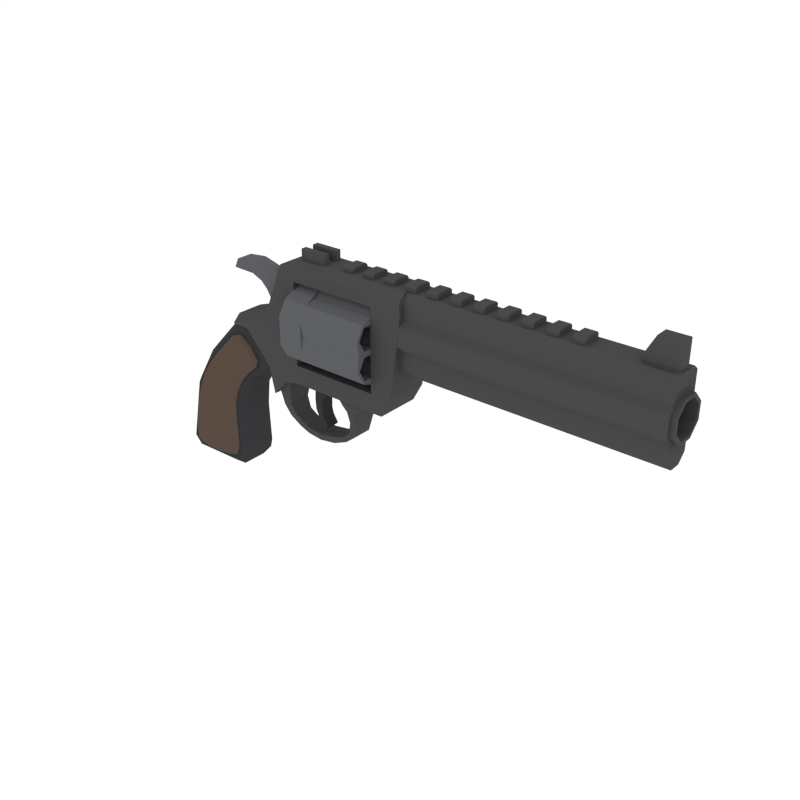 # Source: Revolver_3.blend  (saved by Blender 2.79.0; exported with 4.5.12 LTS)
import bpy
from mathutils import Matrix  # noqa: F401  (used for matrix-valued properties, if any)

bpy.ops.wm.read_factory_settings(use_empty=True)
scene = bpy.context.scene
scene.name = 'Scene'

# ---- collections
col_collection_1 = bpy.data.collections.new('Collection 1'); scene.collection.children.link(col_collection_1)

# ---- materials (node trees are filled in below, after node groups)
mat_darkwood = bpy.data.materials.new('DarkWood')
mat_darkwood.alpha_threshold = 0.0
mat_darkwood.diffuse_color = (0.1025, 0.07205, 0.05519, 1.0)
mat_darkwood.roughness = 0.5
mat_lightmetal = bpy.data.materials.new('LightMetal')
mat_lightmetal.alpha_threshold = 0.0
mat_lightmetal.diffuse_color = (0.1144, 0.117, 0.1248, 1.0)
mat_lightmetal.roughness = 0.5
mat_metal = bpy.data.materials.new('Metal')
mat_metal.alpha_threshold = 0.0
mat_metal.diffuse_color = (0.06663, 0.06848, 0.067, 1.0)
mat_metal.roughness = 0.5
mat_grey = bpy.data.materials.new('Grey')
mat_grey.alpha_threshold = 0.0
mat_grey.diffuse_color = (0.04112, 0.04221, 0.04445, 1.0)
mat_grey.roughness = 0.5

# ---- material node trees

# ---- world
world_world = bpy.data.worlds.new('World'); scene.world = world_world
world_world.color = (1.0, 1.0, 1.0)
world_world.use_sun_shadow = False
world_world.sun_shadow_jitter_overblur = 0.0
world_world.cycles.sampling_method = 'NONE'
world_world.cycles.sample_map_resolution = 256

# ---- meshes
me_cube_057 = bpy.data.meshes.new('Cube.057')
me_cube_057.from_pydata([(-0.07345, -0.5608, -0.1214), (0.7046, -0.5312, 0.93), (-0.2992, -0.5608, -1.563), (0.2739, -0.5497, 0.4854), (-0.9029, -0.4785, -1.573), (0.9005, -0.4414, 1.087), (-0.5141, -0.4785, 0.1108), (0.3643, -0.4785, -1.062), (0.3045, -0.4785, -1.554), (-0.04728, -0.4629, 0.727), (0.4016, -0.4368, 1.197), (-0.302, -0.4785, -1.648), (1.008, -0.4608, 0.6632), (0.595, -0.4719, 0.2439), (0.3672, -0.4785, -0.3536), (-0.8467, -0.4785, -0.8569), (-0.07345, 0.5095, -0.1214), (0.7046, 0.4799, 0.9301), (-0.2992, 0.5095, -1.563), (0.2739, 0.4984, 0.4854), (-0.9029, 0.4271, -1.573), (0.9005, 0.3901, 1.087), (-0.5141, 0.4271, 0.1108), (0.3643, 0.4271, -1.062), (0.3045, 0.4271, -1.554), (-0.04728, 0.4115, 0.727), (0.4016, 0.3855, 1.197), (-0.302, 0.4271, -1.648), (1.008, 0.4095, 0.6632), (0.595, 0.4205, 0.2439), (0.3672, 0.4271, -0.3536), (-0.8467, 0.4271, -0.8569), (-0.2412, -0.5608, -0.9595), (-0.2412, 0.5095, -0.9595), (0.2571, -0.5402, -0.2956), (-0.4039, -0.5402, 0.05277), (0.4773, -0.5016, 1.13), (0.5147, -0.5325, 0.3043), (-0.752, -0.5402, -1.571), (0.1536, -0.5402, -1.556), (-0.3013, -0.5402, -1.627), (-0.6953, -0.5402, -0.8825), (0.213, -0.5402, -1.036), (-0.1716, -0.5608, -0.4903), (0.06962, -0.5581, 0.1897), (0.8515, -0.505, 1.047), (0.03301, -0.5258, 0.6666), (0.9319, -0.5196, 0.7299), (0.499, -0.5395, 0.7407), (0.3672, -0.3961, -0.3536), (-0.5141, -0.3961, 0.1108), (0.4016, -0.3544, 1.197), (0.595, -0.3895, 0.2439), (-0.9029, -0.3961, -1.573), (0.3045, -0.3961, -1.554), (-0.302, -0.3961, -1.648), (-0.8467, -0.3961, -0.8569), (0.3643, -0.3961, -1.062), (0.9005, -0.359, 1.087), (-0.04728, -0.3805, 0.727), (1.008, -0.3785, 0.6632), (-0.7159, -0.4785, -1.633), (-0.9257, -0.4785, -1.353), (0.6187, -0.4327, 1.263), (1.084, -0.4538, 0.8314), (-0.6986, -0.4785, -0.2984), (-0.296, -0.4746, 0.4321), (0.3554, -0.4785, -0.6822), (0.359, -0.4785, -1.388), (0.1134, -0.4785, -1.621), (0.197, -0.4485, 0.9853), (0.801, -0.4658, 0.496), (0.4353, -0.4768, -0.05279), (0.2571, 0.4889, -0.2956), (-0.4039, 0.4889, 0.05277), (0.4773, 0.4503, 1.13), (0.5147, 0.4812, 0.3043), (-0.752, 0.4889, -1.571), (0.1536, 0.4889, -1.556), (-0.3013, 0.4889, -1.627), (-0.6953, 0.4889, -0.8825), (0.213, 0.4889, -1.036), (-0.1716, 0.5095, -0.4903), (0.06962, 0.5067, 0.1897), (0.8515, 0.4537, 1.047), (0.03301, 0.4744, 0.6666), (0.9319, 0.4683, 0.7299), (0.499, 0.4882, 0.7407), (0.3672, 0.3448, -0.3536), (-0.5141, 0.3448, 0.1108), (0.4016, 0.3031, 1.197), (0.595, 0.3382, 0.2439), (-0.9029, 0.3448, -1.573), (0.3045, 0.3448, -1.554), (-0.302, 0.3448, -1.648), (-0.8467, 0.3448, -0.8569), (0.3643, 0.3448, -1.062), (0.9005, 0.3077, 1.087), (-0.04728, 0.3291, 0.727), (1.008, 0.3271, 0.6632), (-0.7159, 0.4271, -1.633), (-0.9257, 0.4271, -1.353), (0.6187, 0.3814, 1.263), (1.084, 0.4024, 0.8314), (-0.6986, 0.4271, -0.2984), (-0.296, 0.4232, 0.4321), (0.3554, 0.4271, -0.6822), (0.359, 0.4271, -1.388), (0.1134, 0.4271, -1.621), (0.197, 0.3972, 0.9853), (0.801, 0.4145, 0.496), (0.4353, 0.4255, -0.05279), (-0.2833, -0.5608, -1.37), (-0.2833, 0.5095, -1.37), (-0.5669, -0.5402, -0.3463), (0.2236, -0.5402, -0.6342), (-0.2046, -0.5366, 0.3715), (0.3439, -0.5383, 0.00782), (0.6426, -0.4831, 1.172), (0.9842, -0.4978, 0.8617), (-0.7651, -0.5402, -1.357), (-0.6192, -0.5242, -1.615), (0.01771, -0.5242, -1.606), (0.1985, -0.5402, -1.383), (0.2725, -0.5125, 0.9241), (0.7255, -0.5254, 0.5572), (-0.6986, -0.3961, -0.2984), (0.3554, -0.3961, -0.6822), (-0.296, -0.3922, 0.4321), (0.4353, -0.3944, -0.05279), (0.6187, -0.3504, 1.263), (1.084, -0.3714, 0.8314), (-0.9257, -0.3961, -1.353), (-0.7159, -0.3961, -1.633), (0.1134, -0.3961, -1.621), (0.359, -0.3961, -1.388), (0.197, -0.3662, 0.9853), (0.801, -0.3834, 0.496), (-0.5669, 0.4889, -0.3463), (0.2236, 0.4889, -0.6342), (-0.2046, 0.4853, 0.3715), (0.3439, 0.487, 0.00782), (0.6426, 0.4318, 1.172), (0.9842, 0.4465, 0.8617), (-0.7651, 0.4889, -1.357), (-0.6192, 0.4729, -1.615), (0.01771, 0.4729, -1.606), (0.1985, 0.4889, -1.383), (0.2725, 0.4611, 0.9241), (0.7255, 0.4741, 0.5572), (-0.6986, 0.3448, -0.2984), (0.3554, 0.3448, -0.6822), (-0.296, 0.3409, 0.4321), (0.4353, 0.3431, -0.05279), (0.6187, 0.299, 1.263), (1.084, 0.3201, 0.8314), (-0.9257, 0.3448, -1.353), (-0.7159, 0.3448, -1.633), (0.1134, 0.3448, -1.621), (0.359, 0.3448, -1.388), (0.197, 0.3148, 0.9853), (0.801, 0.3321, 0.496), (3.456, 0.1932, 3.079), (3.456, -0.1932, 3.079), (3.229, 0.1932, 3.079), (3.229, -0.1932, 3.079), (3.456, 0.1932, 3.233), (3.456, 0.1531, 3.273), (3.229, 0.1531, 3.273), (3.229, 0.1932, 3.233), (3.229, -0.1932, 3.233), (3.229, -0.1531, 3.273), (3.456, -0.1531, 3.273), (3.456, -0.1932, 3.233), (3.933, 0.1932, 3.079), (3.933, -0.1932, 3.079), (3.706, 0.1932, 3.079), (3.706, -0.1932, 3.079), (3.933, 0.1932, 3.233), (3.933, 0.1531, 3.273), (3.706, 0.1531, 3.273), (3.706, 0.1932, 3.233), (3.706, -0.1932, 3.233), (3.706, -0.1531, 3.273), (3.933, -0.1531, 3.273), (3.933, -0.1932, 3.233), (4.411, 0.1932, 3.079), (4.411, -0.1932, 3.079), (4.183, 0.1932, 3.079), (4.183, -0.1932, 3.079), (4.411, 0.1932, 3.233), (4.411, 0.1531, 3.273), (4.183, 0.1531, 3.273), (4.183, 0.1932, 3.233), (4.183, -0.1932, 3.233), (4.183, -0.1531, 3.273), (4.411, -0.1531, 3.273), (4.411, -0.1932, 3.233), (4.888, 0.1932, 3.079), (4.888, -0.1932, 3.079), (4.66, 0.1932, 3.079), (4.66, -0.1932, 3.079), (4.888, 0.1932, 3.233), (4.888, 0.1531, 3.273), (4.66, 0.1531, 3.273), (4.66, 0.1932, 3.233), (4.66, -0.1932, 3.233), (4.66, -0.1531, 3.273), (4.888, -0.1531, 3.273), (4.888, -0.1932, 3.233), (5.365, 0.1932, 3.079), (5.365, -0.1932, 3.079), (5.138, 0.1932, 3.079), (5.138, -0.1932, 3.079), (5.365, 0.1932, 3.233), (5.365, 0.1531, 3.273), (5.138, 0.1531, 3.273), (5.138, 0.1932, 3.233), (5.138, -0.1932, 3.233), (5.138, -0.1531, 3.273), (5.365, -0.1531, 3.273), (5.365, -0.1932, 3.233), (5.842, 0.1932, 3.079), (5.842, -0.1932, 3.079), (5.615, 0.1932, 3.079), (5.615, -0.1932, 3.079), (5.842, 0.1932, 3.233), (5.842, 0.1531, 3.273), (5.615, 0.1531, 3.273), (5.615, 0.1932, 3.233), (5.615, -0.1932, 3.233), (5.615, -0.1531, 3.273), (5.842, -0.1531, 3.273), (5.842, -0.1932, 3.233), (6.319, 0.1932, 3.079), (6.319, -0.1932, 3.079), (6.092, 0.1932, 3.079), (6.092, -0.1932, 3.079), (6.319, 0.1932, 3.233), (6.319, 0.1531, 3.273), (6.092, 0.1531, 3.273), (6.092, 0.1932, 3.233), (6.092, -0.1932, 3.233), (6.092, -0.1531, 3.273), (6.319, -0.1531, 3.273), (6.319, -0.1932, 3.233), (6.796, 0.1932, 3.079), (6.796, -0.1932, 3.079), (6.569, 0.1932, 3.079), (6.569, -0.1932, 3.079), (6.796, 0.1932, 3.233), (6.796, 0.1531, 3.273), (6.569, 0.1531, 3.273), (6.569, 0.1932, 3.233), (6.569, -0.1932, 3.233), (6.569, -0.1531, 3.273), (6.796, -0.1531, 3.273), (6.796, -0.1932, 3.233), (7.273, 0.1932, 3.079), (7.273, -0.1932, 3.079), (7.046, 0.1932, 3.079), (7.046, -0.1932, 3.079), (7.273, 0.1932, 3.233), (7.273, 0.1531, 3.273), (7.046, 0.1531, 3.273), (7.046, 0.1932, 3.233), (7.046, -0.1932, 3.233), (7.046, -0.1531, 3.273), (7.273, -0.1531, 3.273), (7.273, -0.1932, 3.233), (7.75, 0.1932, 3.079), (7.75, -0.1932, 3.079), (7.523, 0.1932, 3.079), (7.523, -0.1932, 3.079), (7.75, 0.1932, 3.233), (7.75, 0.1531, 3.273), (7.523, 0.1531, 3.273), (7.523, 0.1932, 3.233), (7.523, -0.1932, 3.233), (7.523, -0.1531, 3.273), (7.75, -0.1531, 3.273), (7.75, -0.1932, 3.233), (8.228, 0.1932, 3.079), (8.228, -0.1932, 3.079), (8.0, 0.1932, 3.079), (8.0, -0.1932, 3.079), (8.228, 0.1932, 3.233), (8.228, 0.1531, 3.273), (8.0, 0.1531, 3.273), (8.0, 0.1932, 3.233), (8.0, -0.1932, 3.233), (8.0, -0.1531, 3.273), (8.228, -0.1531, 3.273), (8.228, -0.1932, 3.233), (0.479, -0.4591, 1.492), (0.479, 0.4591, 1.492), (1.559, 0.4591, 0.2817), (1.559, -0.4591, 0.2817), (1.428, -0.4591, 0.8429), (0.8683, -0.4591, 1.477), (0.8683, 0.4591, 1.477), (1.428, 0.4591, 0.8429), (1.874, 0.4591, 0.622), (1.874, -0.4591, 0.622), (1.783, -0.4591, 0.9756), (1.783, 0.4591, 0.9756), (2.201, 0.4591, 0.6951), (2.201, -0.4591, 0.6951), (2.201, -0.4591, 1.082), (2.201, 0.4591, 1.082), (2.201, -0.4591, 2.783), (2.201, 0.4591, 2.783), (4.077, 0.4591, 0.6951), (4.077, -0.4591, 0.6951), (4.077, -0.4591, 1.082), (4.077, 0.4591, 1.082), (4.077, -0.4591, 2.783), (4.077, 0.4591, 2.783), (4.32, 0.4591, 0.6951), (4.32, -0.4591, 0.6951), (4.532, -0.4591, 1.082), (4.532, 0.4591, 1.082), (4.748, 0.4591, 2.779), (4.748, -0.4591, 2.779), (1.369, -0.1763, 2.003), (1.612, -0.1763, 2.658), (1.612, 0.1763, 2.658), (1.369, 0.1763, 2.003), (1.185, -0.1763, 2.305), (1.464, -0.1763, 2.788), (1.464, 0.1763, 2.788), (1.185, 0.1763, 2.305), (1.047, -0.1763, 2.439), (1.227, -0.1763, 2.687), (1.227, 0.1763, 2.687), (1.047, 0.1763, 2.439), (0.8153, -0.1763, 2.539), (0.8237, -0.1763, 2.792), (0.8237, 0.1763, 2.792), (0.8153, 0.1763, 2.539), (0.3215, -0.1763, 2.553), (0.4109, -0.1763, 2.748), (0.4109, 0.1763, 2.748), (0.3215, 0.1763, 2.553), (4.627, 0.3532, 2.646), (4.627, -0.3532, 2.646), (9.838, -0.3532, 2.646), (9.838, 0.3532, 2.646), (4.627, 2.925e-07, 2.818), (4.666, 2.919e-07, 3.146), (9.838, 2.925e-07, 2.818), (9.838, 2.919e-07, 3.146), (9.794, -0.1325, 3.128), (9.794, 0.1325, 3.128), (9.163, -0.1325, 3.128), (9.163, 0.1325, 3.128), (9.794, -0.1325, 3.634), (9.656, -0.1325, 3.634), (9.656, 0.1325, 3.634), (9.794, 0.1325, 3.634), (2.034, 0.1447, 0.7538), (2.034, -0.1447, 0.7538), (2.795, 0.1447, 0.7538), (2.795, -0.1447, 0.7538), (2.163, 0.1447, 0.529), (2.163, -0.1447, 0.529), (2.684, 0.1447, 0.4812), (2.684, -0.1447, 0.4812), (2.429, 0.1447, 0.7538), (2.429, -0.1447, 0.7538), (2.361, 0.1447, 0.4917), (2.361, -0.1447, 0.4917), (2.531, 0.1447, 0.326), (2.531, -0.1447, 0.326), (2.347, 0.1447, 0.3015), (2.347, -0.1447, 0.3015), (2.521, 0.1447, 0.07383), (2.521, -0.1447, 0.07383), (2.366, 0.1447, 0.07698), (2.366, -0.1447, 0.07698), (2.557, 0.1447, -0.06674), (2.557, -0.1447, -0.06674), (2.477, 0.1447, -0.1588), (2.477, -0.1447, -0.1588), (2.662, 0.1447, -0.2336), (2.662, -0.1447, -0.2336), (2.611, 0.1447, -0.2866), (2.611, -0.1447, -0.2866), (-0.9094, -0.2686, -0.1872), (-0.7723, -0.44, -0.2024), (-0.7723, 0.44, -0.2024), (-0.9094, 0.2686, -0.1872), (0.379, -0.44, -0.6633), (0.5138, -0.2686, -0.6766), (0.5138, 0.2686, -0.6766), (0.379, 0.44, -0.6633), (-0.3349, -0.44, 0.5193), (-0.454, -0.2686, 0.5762), (-0.454, 0.2686, 0.5762), (-0.3349, 0.44, 0.5193), (0.4506, 0.44, -0.02765), (0.5742, 0.2686, -0.08334), (0.5742, -0.2686, -0.08334), (0.4506, -0.44, -0.02765), (0.6157, -0.3838, 1.533), (0.5284, -0.2343, 1.642), (0.5284, 0.2343, 1.642), (0.6157, 0.3838, 1.533), (0.8259, 0.4162, 0.4864), (0.8482, 0.2686, 0.3571), (0.8482, -0.2686, 0.3571), (0.8259, -0.4162, 0.4864), (1.49, 0.3838, 0.8075), (1.641, 0.2343, 0.6632), (1.484, -0.3838, 0.8014), (1.641, -0.2343, 0.6632), (1.46, -0.3838, 0.8795), (1.586, -0.2343, 0.9419), (0.8942, -0.3838, 1.52), (0.982, -0.2343, 1.626), (0.8942, 0.3838, 1.52), (0.982, 0.2343, 1.626), (1.46, 0.3838, 0.8795), (1.586, 0.2343, 0.9419), (-1.052, -0.44, -1.568), (-1.196, -0.2686, -1.61), (-0.8937, -0.44, -1.747), (-0.955, -0.2686, -1.881), (-0.8937, 0.44, -1.747), (-0.955, 0.2686, -1.881), (-1.052, 0.44, -1.568), (-1.196, 0.2686, -1.61), (0.2441, -0.44, -1.73), (0.3028, -0.2686, -1.864), (0.4148, -0.44, -1.544), (0.5526, -0.2686, -1.592), (0.4148, 0.44, -1.544), (0.5526, 0.2686, -1.592), (0.2441, 0.44, -1.73), (0.3028, 0.2686, -1.864), (4.657, -0.3532, 3.056), (4.666, -0.2417, 3.146), (4.666, 0.2417, 3.146), (4.657, 0.3532, 3.056), (9.838, -0.2417, 3.146), (9.838, -0.3532, 3.056), (9.838, 0.3532, 3.056), (9.838, 0.2417, 3.146), (0.4783, -0.4591, 1.5), (0.4657, -0.2836, 1.653), (0.4657, 0.2836, 1.653), (0.4783, 0.4591, 1.5), (0.7575, -0.2836, 1.751), (0.8167, -0.4591, 1.605), (0.7575, 0.2836, 1.751), (0.8167, 0.4591, 1.605), (1.414, -0.4591, 1.866), (1.296, -0.2836, 1.987), (1.849, -0.4591, 2.911), (1.702, -0.2836, 2.963), (1.702, 0.2836, 2.963), (1.849, 0.4591, 2.911), (1.414, 0.4591, 1.866), (1.296, 0.2836, 1.987), (2.201, -0.4591, 3.034), (2.201, -0.2836, 3.161), (2.201, 0.2836, 3.161), (2.201, 0.4591, 3.034), (4.077, -0.4591, 3.034), (4.077, -0.2836, 3.161), (4.077, 0.2836, 3.161), (4.077, 0.4591, 3.034), (4.733, -0.2836, 3.159), (4.738, -0.4591, 3.033), (4.738, 0.4591, 3.033), (4.733, 0.2836, 3.159), (2.208, -0.2126, 3.363), (2.208, 0.2126, 3.363), (2.78, -0.2126, 3.363), (2.78, 0.2126, 3.363), (2.208, -0.07087, 3.123), (2.208, 0.07087, 3.123), (2.78, -0.07087, 3.123), (2.78, 0.07087, 3.123), (2.78, -0.2126, 3.144), (2.208, -0.2126, 3.144), (2.208, 0.2126, 3.144), (2.78, 0.2126, 3.144), (2.208, 0.07087, 3.144), (2.78, 0.07087, 3.144), (2.208, -0.07087, 3.144), (2.78, -0.07087, 3.144), (2.208, -0.09452, 3.363), (2.78, -0.09452, 3.363), (2.208, -0.09452, 3.144), (2.78, -0.09452, 3.144), (2.208, 0.08991, 3.363), (2.78, 0.08991, 3.363), (2.208, 0.08991, 3.144), (2.78, 0.08991, 3.144), (4.627, -0.1766, 2.818), (9.838, -0.1766, 2.818), (4.627, 0.1766, 2.818), (9.838, 0.1766, 2.818), (9.163, 0.1325, 3.259), (9.368, 0.1325, 3.634), (9.368, -0.1325, 3.634), (9.163, -0.1325, 3.259), (4.6, 0.1879, 1.925), (9.852, 0.1879, 1.925), (4.6, -0.1879, 1.925), (9.852, -0.1879, 1.925), (4.6, -0.4536, 2.191), (9.852, -0.4536, 2.191), (4.6, -0.4536, 2.566), (9.852, -0.4536, 2.566), (4.6, -0.1879, 2.832), (9.852, -0.1879, 2.832), (4.6, 0.1879, 2.832), (9.852, 0.1879, 2.832), (4.6, 0.4536, 2.566), (9.852, 0.4536, 2.566), (4.6, 0.4536, 2.191), (9.852, 0.4536, 2.191), (9.852, -0.1626, 1.986), (9.852, 0.1626, 1.986), (9.852, -0.3926, 2.216), (9.852, -0.3926, 2.541), (9.852, -0.1626, 2.771), (9.852, 0.1626, 2.771), (9.852, 0.3926, 2.541), (9.852, 0.3926, 2.216), (9.946, -0.1626, 1.986), (9.946, 0.1626, 1.986), (9.946, -0.3926, 2.216), (9.946, -0.3926, 2.541), (9.946, -0.1626, 2.771), (9.946, 0.1626, 2.771), (9.946, 0.3926, 2.541), (9.946, 0.3926, 2.216), (9.946, -0.1349, 2.053), (9.946, 0.1349, 2.053), (9.946, -0.3258, 2.244), (9.946, -0.3258, 2.513), (9.946, -0.1349, 2.704), (9.946, 0.1349, 2.704), (9.946, 0.3258, 2.513), (9.946, 0.3258, 2.244), (7.133, -0.1349, 2.053), (7.133, 0.1349, 2.053), (7.133, -0.3258, 2.244), (7.133, -0.3258, 2.513), (7.133, -0.1349, 2.704), (7.133, 0.1349, 2.704), (7.133, 0.3258, 2.513), (7.133, 0.3258, 2.244), (4.546, 0.1199, 1.507), (9.836, 0.1199, 1.507), (4.546, -0.1199, 1.507), (9.836, -0.1199, 1.507), (4.546, -0.2895, 1.677), (9.836, -0.2895, 1.677), (4.546, -0.2895, 2.093), (9.836, -0.2895, 2.093), (4.546, -0.1199, 2.017), (9.836, -0.1199, 2.017), (4.546, 0.1199, 2.017), (9.836, 0.1199, 2.017), (4.546, 0.2895, 2.093), (9.836, 0.2895, 2.093), (4.546, 0.2895, 1.677), (9.836, 0.2895, 1.677), (1.559, 0.3554, 0.4666), (1.559, -0.3554, 0.4666), (1.858, 0.345, 0.6722), (1.858, -0.345, 0.6722), (1.6, 0.2478, -0.02735), (1.6, -0.2478, -0.02735), (1.758, 0.2407, 0.03468), (1.758, -0.2407, 0.03468), (1.73, 0.2209, -0.2403), (1.73, -0.2209, -0.2403), (1.868, 0.2064, -0.1879), (1.868, -0.2064, -0.1879), (1.978, 0.2059, -0.4093), (1.978, -0.2059, -0.4093), (2.049, 0.2014, -0.2957), (2.049, -0.2014, -0.2957), (2.221, 0.2187, -0.4847), (2.221, -0.2187, -0.4847), (2.248, 0.2165, -0.3681), (2.248, -0.2165, -0.3681), (2.545, 0.227, -0.516), (2.545, -0.227, -0.516), (2.526, 0.227, -0.3939), (2.526, -0.227, -0.3939), (2.901, 0.2216, -0.4649), (2.901, -0.2216, -0.4649), (2.85, 0.2216, -0.3439), (2.85, -0.2216, -0.3439), (3.207, 0.2155, -0.3375), (3.207, -0.2155, -0.3375), (3.14, 0.2084, -0.2563), (3.14, -0.2084, -0.2563), (3.409, 0.2241, -0.1779), (3.409, -0.2241, -0.1779), (3.286, 0.2161, -0.1135), (3.286, -0.2161, -0.1135), (3.477, 0.2556, 0.1163), (3.477, -0.2556, 0.1163), (3.346, 0.2468, 0.1441), (3.346, -0.2468, 0.1441), (3.52, 0.3197, 0.3996), (3.52, -0.3197, 0.3996), (3.326, 0.3027, 0.3916), (3.326, -0.3027, 0.3916), (3.61, 0.3516, 0.5171), (3.61, -0.3516, 0.5171), (3.254, 0.3397, 0.5174), (3.254, -0.3397, 0.5174), (3.727, 0.3659, 0.7404), (3.727, -0.3659, 0.7404), (3.12, 0.3595, 0.7188), (3.12, -0.3595, 0.7188), (4.084, 0.3911, 1.245), (4.084, 0.165, 1.063), (4.084, -0.165, 1.063), (4.084, -0.3906, 1.245), (4.084, -0.1654, 1.635), (4.084, 0.1656, 1.635), (4.084, 0.1337, 1.118), (4.084, 0.2673, 1.349), (4.084, -0.1337, 1.118), (4.084, -0.2673, 1.349), (4.084, -0.1337, 1.581), (4.084, 0.1337, 1.581), (4.084, -0.6608, 1.35), (4.084, -0.8259, 1.635), (4.084, -0.7814, 1.922), (4.084, -0.3309, 1.922), (4.084, -0.6295, 1.404), (4.084, -0.3621, 1.404), (4.084, -0.7632, 1.635), (4.084, -0.6296, 1.867), (4.084, -0.3622, 1.867), (4.084, -0.2285, 1.635), (4.084, -0.8261, 2.208), (4.084, -0.6612, 2.494), (4.084, -0.3911, 2.598), (4.084, -0.1656, 2.208), (4.084, -0.7634, 2.208), (4.084, -0.6296, 1.976), (4.084, -0.6298, 2.439), (4.084, -0.3625, 2.44), (4.084, -0.2287, 2.208), (4.084, -0.3623, 1.977), (4.084, -0.1656, 2.78), (4.084, 0.1645, 2.78), (4.084, 0.3902, 2.599), (4.084, 0.1652, 2.209), (4.084, -0.1342, 2.726), (4.084, -0.2677, 2.494), (4.084, 0.1331, 2.726), (4.084, 0.2669, 2.495), (4.084, 0.1334, 2.263), (4.084, -0.1339, 2.263), (4.084, 0.6604, 2.495), (4.084, 0.8257, 2.209), (4.084, 0.7814, 1.923), (4.084, 0.3309, 1.922), (4.084, 0.6291, 2.44), (4.084, 0.3618, 2.44), (4.084, 0.763, 2.209), (4.084, 0.6295, 1.977), (4.084, 0.3622, 1.977), (4.084, 0.2283, 2.208), (4.084, 0.8263, 1.636), (4.084, 0.6615, 1.35), (4.084, 0.7635, 1.636), (4.084, 0.6296, 1.868), (4.084, 0.6301, 1.405), (4.084, 0.3628, 1.404), (4.084, 0.2289, 1.636), (4.084, 0.3623, 1.867), (2.167, 0.3911, 1.245), (2.167, 0.165, 1.063), (2.167, -0.165, 1.063), (2.167, -0.3906, 1.245), (2.167, -0.1654, 1.635), (2.167, 0.1656, 1.635), (2.167, 0.1337, 1.118), (2.167, 0.2673, 1.349), (2.167, -0.1337, 1.118), (2.167, -0.2673, 1.349), (2.167, -0.1337, 1.581), (2.167, 0.1337, 1.581), (2.977, 0.1337, 1.118), (2.977, 0.2673, 1.349), (2.977, -0.1337, 1.118), (2.977, -0.2673, 1.349), (2.977, -0.1337, 1.581), (2.977, 0.1337, 1.581), (2.167, -0.6608, 1.35), (2.167, -0.8259, 1.635), (2.167, -0.7814, 1.922), (2.167, -0.3309, 1.922), (2.167, -0.6295, 1.404), (2.167, -0.3621, 1.404), (2.167, -0.7632, 1.635), (2.167, -0.6296, 1.867), (2.167, -0.3622, 1.867), (2.167, -0.2285, 1.635), (2.977, -0.6295, 1.404), (2.977, -0.3621, 1.404), (2.977, -0.7632, 1.635), (2.977, -0.6296, 1.867), (2.977, -0.3622, 1.867), (2.977, -0.2285, 1.635), (2.167, -0.8261, 2.208), (2.167, -0.6612, 2.494), (2.167, -0.3911, 2.598), (2.167, -0.1656, 2.208), (2.167, -0.7634, 2.208), (2.167, -0.6296, 1.976), (2.167, -0.6298, 2.439), (2.167, -0.3625, 2.44), (2.167, -0.2287, 2.208), (2.167, -0.3623, 1.977), (2.977, -0.7634, 2.208), (2.977, -0.6296, 1.976), (2.977, -0.6298, 2.439), (2.977, -0.3625, 2.44), (2.977, -0.2287, 2.208), (2.977, -0.3623, 1.977), (2.167, -0.1656, 2.78), (2.167, 0.1645, 2.78), (2.167, 0.3902, 2.599), (2.167, 0.1652, 2.209), (2.167, -0.1342, 2.726), (2.167, -0.2677, 2.494), (2.167, 0.1331, 2.726), (2.167, 0.2669, 2.495), (2.167, 0.1334, 2.263), (2.167, -0.1339, 2.263), (2.977, -0.1342, 2.726), (2.977, -0.2677, 2.494), (2.977, 0.1331, 2.726), (2.977, 0.2669, 2.495), (2.977, 0.1334, 2.263), (2.977, -0.1339, 2.263), (2.167, 0.6604, 2.495), (2.167, 0.8257, 2.209), (2.167, 0.7814, 1.923), (2.167, 0.3309, 1.922), (2.167, 0.6291, 2.44), (2.167, 0.3618, 2.44), (2.167, 0.763, 2.209), (2.167, 0.6295, 1.977), (2.167, 0.3622, 1.977), (2.167, 0.2283, 2.208), (2.977, 0.6291, 2.44), (2.977, 0.3618, 2.44), (2.977, 0.763, 2.209), (2.977, 0.6295, 1.977), (2.977, 0.3622, 1.977), (2.977, 0.2283, 2.208), (2.167, 0.8262, 1.636), (2.167, 0.6615, 1.35), (2.167, 0.7635, 1.636), (2.167, 0.6296, 1.868), (2.167, 0.6301, 1.405), (2.167, 0.3628, 1.404), (2.167, 0.2289, 1.636), (2.167, 0.3623, 1.867), (2.977, 0.7635, 1.636), (2.977, 0.6296, 1.868), (2.977, 0.6301, 1.405), (2.977, 0.3628, 1.404), (2.977, 0.2289, 1.636), (2.977, 0.3623, 1.867), (2.701, 0.3911, 1.245), (2.701, 0.165, 1.063), (2.701, -0.165, 1.063), (2.701, -0.3906, 1.245), (2.701, -0.6608, 1.35), (2.701, -0.8259, 1.635), (2.701, -0.7814, 1.922), (2.701, -0.8261, 2.208), (2.701, -0.6612, 2.494), (2.701, -0.3911, 2.598), (2.701, -0.1656, 2.78), (2.701, 0.1645, 2.78), (2.701, 0.3902, 2.599), (2.701, 0.6604, 2.495), (2.701, 0.8257, 2.209), (2.701, 0.7814, 1.923), (2.701, 0.8262, 1.636), (2.701, 0.6615, 1.35)], [], [(0, 35, 114, 43), (0, 43, 115, 34), (0, 34, 117, 44), (0, 44, 116, 35), (1, 36, 124, 48), (1, 48, 125, 47), (1, 47, 119, 45), (1, 45, 118, 36), (2, 40, 122, 39), (2, 39, 123, 112), (2, 112, 120, 38), (2, 38, 121, 40), (3, 46, 116, 44), (3, 44, 117, 37), (3, 37, 125, 48), (3, 48, 124, 46), (4, 38, 120, 62), (4, 62, 132, 53), (4, 53, 133, 61), (4, 61, 121, 38), (5, 45, 119, 64), (5, 64, 131, 58), (5, 58, 130, 63), (5, 63, 118, 45), (6, 35, 116, 66), (6, 66, 128, 50), (6, 50, 126, 65), (6, 65, 114, 35), (7, 42, 123, 68), (7, 68, 135, 57), (7, 57, 127, 67), (7, 67, 115, 42), (8, 39, 122, 69), (8, 69, 134, 54), (8, 54, 135, 68), (8, 68, 123, 39), (9, 46, 124, 70), (9, 70, 136, 59), (9, 59, 128, 66), (9, 66, 116, 46), (10, 36, 118, 63), (10, 63, 130, 51), (10, 51, 136, 70), (10, 70, 124, 36), (11, 40, 121, 61), (11, 61, 133, 55), (11, 55, 134, 69), (11, 69, 122, 40), (12, 47, 125, 71), (12, 71, 137, 60), (12, 60, 131, 64), (12, 64, 119, 47), (13, 37, 117, 72), (13, 72, 129, 52), (13, 52, 137, 71), (13, 71, 125, 37), (14, 34, 115, 67), (14, 67, 127, 49), (14, 49, 129, 72), (14, 72, 117, 34), (15, 41, 114, 65), (15, 65, 126, 56), (15, 56, 132, 62), (15, 62, 120, 41), (16, 82, 138, 74), (16, 74, 140, 83), (16, 83, 141, 73), (16, 73, 139, 82), (17, 87, 148, 75), (17, 75, 142, 84), (17, 84, 143, 86), (17, 86, 149, 87), (18, 78, 146, 79), (18, 79, 145, 77), (18, 77, 144, 113), (18, 113, 147, 78), (19, 83, 140, 85), (19, 85, 148, 87), (19, 87, 149, 76), (19, 76, 141, 83), (20, 101, 144, 77), (20, 77, 145, 100), (20, 100, 157, 92), (20, 92, 156, 101), (21, 103, 143, 84), (21, 84, 142, 102), (21, 102, 154, 97), (21, 97, 155, 103), (22, 105, 140, 74), (22, 74, 138, 104), (22, 104, 150, 89), (22, 89, 152, 105), (23, 107, 147, 81), (23, 81, 139, 106), (23, 106, 151, 96), (23, 96, 159, 107), (24, 108, 146, 78), (24, 78, 147, 107), (24, 107, 159, 93), (24, 93, 158, 108), (25, 109, 148, 85), (25, 85, 140, 105), (25, 105, 152, 98), (25, 98, 160, 109), (26, 102, 142, 75), (26, 75, 148, 109), (26, 109, 160, 90), (26, 90, 154, 102), (27, 100, 145, 79), (27, 79, 146, 108), (27, 108, 158, 94), (27, 94, 157, 100), (28, 110, 149, 86), (28, 86, 143, 103), (28, 103, 155, 99), (28, 99, 161, 110), (29, 111, 141, 76), (29, 76, 149, 110), (29, 110, 161, 91), (29, 91, 153, 111), (30, 106, 139, 73), (30, 73, 141, 111), (30, 111, 153, 88), (30, 88, 151, 106), (31, 104, 138, 80), (31, 80, 144, 101), (31, 101, 156, 95), (31, 95, 150, 104), (32, 41, 120, 112), (32, 112, 123, 42), (32, 42, 115, 43), (32, 43, 114, 41), (33, 81, 147, 113), (33, 113, 144, 80), (33, 80, 138, 82), (33, 82, 139, 81), (162, 164, 169, 166), (165, 163, 173, 170), (168, 171, 172, 167), (164, 165, 170, 171, 168, 169), (168, 167, 166, 169), (172, 171, 170, 173), (163, 162, 166, 167, 172, 173), (174, 176, 181, 178), (177, 175, 185, 182), (180, 183, 184, 179), (176, 177, 182, 183, 180, 181), (180, 179, 178, 181), (184, 183, 182, 185), (175, 174, 178, 179, 184, 185), (186, 188, 193, 190), (189, 187, 197, 194), (192, 195, 196, 191), (188, 189, 194, 195, 192, 193), (192, 191, 190, 193), (196, 195, 194, 197), (187, 186, 190, 191, 196, 197), (198, 200, 205, 202), (201, 199, 209, 206), (204, 207, 208, 203), (200, 201, 206, 207, 204, 205), (204, 203, 202, 205), (208, 207, 206, 209), (199, 198, 202, 203, 208, 209), (210, 212, 217, 214), (213, 211, 221, 218), (216, 219, 220, 215), (212, 213, 218, 219, 216, 217), (216, 215, 214, 217), (220, 219, 218, 221), (211, 210, 214, 215, 220, 221), (222, 224, 229, 226), (225, 223, 233, 230), (228, 231, 232, 227), (224, 225, 230, 231, 228, 229), (228, 227, 226, 229), (232, 231, 230, 233), (223, 222, 226, 227, 232, 233), (234, 236, 241, 238), (237, 235, 245, 242), (240, 243, 244, 239), (236, 237, 242, 243, 240, 241), (240, 239, 238, 241), (244, 243, 242, 245), (235, 234, 238, 239, 244, 245), (246, 248, 253, 250), (249, 247, 257, 254), (252, 255, 256, 251), (248, 249, 254, 255, 252, 253), (252, 251, 250, 253), (256, 255, 254, 257), (247, 246, 250, 251, 256, 257), (258, 260, 265, 262), (261, 259, 269, 266), (264, 267, 268, 263), (260, 261, 266, 267, 264, 265), (264, 263, 262, 265), (268, 267, 266, 269), (259, 258, 262, 263, 268, 269), (270, 272, 277, 274), (273, 271, 281, 278), (276, 279, 280, 275), (272, 273, 278, 279, 276, 277), (276, 275, 274, 277), (280, 279, 278, 281), (271, 270, 274, 275, 280, 281), (282, 284, 289, 286), (285, 283, 293, 290), (288, 291, 292, 287), (284, 285, 290, 291, 288, 289), (288, 287, 286, 289), (292, 291, 290, 293), (283, 282, 286, 287, 292, 293), (425, 388, 391, 431), (398, 397, 405, 406), (393, 394, 401, 402), (389, 392, 403, 396), (437, 394, 393, 435), (396, 403, 411, 404), (432, 434, 424, 426), (395, 390, 399, 400), (428, 430, 436, 438), (410, 409, 413, 415), (400, 399, 407, 408), (402, 401, 409, 410), (406, 405, 419, 421), (408, 407, 420, 422, 412), (413, 423, 417, 415), (417, 423, 421, 419), (429, 427, 425, 431), (404, 411, 414, 416, 418), (296, 297, 298, 301), (298, 299, 300, 301), (295, 300, 299, 294), (462, 305, 301, 300, 455), (294, 299, 453, 448), (304, 456, 453, 299, 298), (460, 459, 465, 466), (450, 449, 452, 454), (298, 297, 303, 304), (300, 295, 451, 455), (297, 296, 302, 303), (296, 301, 305, 302), (311, 467, 471, 317), (303, 302, 306, 307), (302, 305, 309, 306), (304, 303, 307, 308), (309, 462, 461, 311), (456, 304, 308), (308, 309, 311, 310), (466, 465, 469, 470), (307, 306, 312, 313), (305, 462, 309), (310, 464, 458), (313, 312, 318, 319), (472, 473, 323, 322, 474, 475), (470, 469, 472, 475), (308, 307, 313, 314), (464, 310, 316, 468), (310, 311, 317, 316), (309, 308, 314, 315), (306, 309, 315, 312), (318, 321, 320, 319), (312, 315, 321, 318), (314, 313, 319, 320), (320, 321, 322, 323), (317, 471, 474, 322), (321, 315, 317, 322), (315, 314, 316, 317), (314, 320, 323, 316), (468, 316, 323, 473), (454, 452, 457, 463), (308, 310, 458, 456), (325, 324, 327, 326), (459, 460, 463, 457), (461, 467, 311), (328, 329, 333, 332), (324, 325, 329, 328), (327, 324, 328, 331), (325, 326, 330, 329), (326, 327, 331, 330), (335, 332, 336, 339), (331, 328, 332, 335), (329, 330, 334, 333), (330, 331, 335, 334), (338, 339, 343, 342), (333, 334, 338, 337), (334, 335, 339, 338), (332, 333, 337, 336), (341, 342, 343, 340), (336, 337, 341, 340), (339, 336, 340, 343), (337, 338, 342, 341), (442, 349, 351, 447), (344, 443, 446, 347), (502, 344, 347, 503), (349, 441, 444, 351), (500, 348, 350, 501), (444, 501, 350, 351), (351, 350, 503, 447), (440, 345, 346, 445), (352, 353, 359, 356), (355, 353, 352, 354), (353, 355, 504, 505, 358, 359), (354, 352, 356, 357, 506, 507), (505, 506, 357, 358), (356, 359, 358, 357), (369, 363, 362, 368), (370, 366, 372, 374), (368, 362, 366, 370), (361, 360, 364, 365), (369, 361, 365, 371), (362, 363, 367, 366), (363, 369, 371, 367), (360, 368, 370, 364), (365, 364, 370, 371), (361, 369, 368, 360), (373, 375, 379, 377), (367, 371, 375, 373), (371, 370, 374, 375), (366, 367, 373, 372), (377, 379, 383, 381), (372, 373, 377, 376), (375, 374, 378, 379), (374, 372, 376, 378), (383, 382, 386, 387), (376, 377, 381, 380), (379, 378, 382, 383), (378, 376, 380, 382), (387, 386, 384, 385), (382, 380, 384, 386), (381, 383, 387, 385), (380, 381, 385, 384), (429, 439, 433, 427), (433, 439, 437, 435), (395, 400, 401, 394), (403, 392, 393, 402), (389, 396, 397, 388), (399, 390, 391, 398), (396, 404, 405, 397), (407, 399, 398, 406), (402, 410, 411, 403), (409, 401, 400, 408), (410, 415, 414, 411), (413, 409, 408, 412), (418, 416, 417, 419), (422, 420, 421, 423), (420, 407, 406, 421), (404, 418, 419, 405), (412, 422, 423, 413), (416, 414, 415, 417), (430, 428, 429, 431), (426, 424, 425, 427), (434, 432, 433, 435), (438, 436, 437, 439), (428, 438, 439, 429), (432, 426, 427, 433), (424, 389, 388, 425), (390, 430, 431, 391), (435, 393, 392, 434), (394, 437, 436, 395), (391, 388, 397, 398), (440, 445, 444, 441), (446, 443, 442, 447), (453, 456, 457, 452), (455, 451, 450, 454), (448, 453, 452, 449), (456, 458, 459, 457), (461, 462, 463, 460), (462, 455, 454, 463), (460, 466, 467, 461), (458, 464, 465, 459), (469, 465, 464, 468), (466, 470, 471, 467), (472, 469, 468, 473), (470, 475, 474, 471), (295, 294, 448, 449, 450, 451), (492, 476, 478, 493), (496, 481, 483, 497), (481, 480, 482, 483), (481, 488, 490, 480), (497, 499, 487, 479), (479, 487, 486, 477), (493, 495, 491, 482), (492, 494, 485, 476), (496, 498, 488, 481), (476, 485, 484, 478), (482, 491, 489, 483), (480, 490, 494, 492), (478, 484, 495, 493), (480, 492, 493, 482), (477, 486, 498, 496), (483, 489, 499, 497), (477, 496, 497, 479), (345, 500, 501, 346), (348, 502, 503, 350), (447, 503, 347, 446), (501, 444, 445, 346), (436, 430, 390, 395), (424, 434, 392, 389), (506, 505, 504, 507), (504, 355, 354, 507), (508, 509, 511, 510), (510, 511, 513, 512), (512, 513, 515, 514), (514, 515, 517, 516), (516, 517, 519, 518), (518, 519, 521, 520), (523, 521, 530, 531), (520, 521, 523, 522), (522, 523, 509, 508), (508, 510, 512, 514, 516, 518, 520, 522), (525, 531, 539, 533), (513, 511, 524, 526), (519, 517, 528, 529), (509, 523, 531, 525), (511, 509, 525, 524), (515, 513, 526, 527), (521, 519, 529, 530), (517, 515, 527, 528), (535, 534, 542, 543), (530, 529, 537, 538), (528, 527, 535, 536), (526, 524, 532, 534), (531, 530, 538, 539), (529, 528, 536, 537), (527, 526, 534, 535), (524, 525, 533, 532), (547, 546, 554, 555), (532, 533, 541, 540), (533, 539, 547, 541), (538, 537, 545, 546), (536, 535, 543, 544), (534, 532, 540, 542), (539, 538, 546, 547), (537, 536, 544, 545), (548, 549, 555, 554, 553, 552, 551, 550), (545, 544, 552, 553), (543, 542, 550, 551), (540, 541, 549, 548), (541, 547, 555, 549), (546, 545, 553, 554), (544, 543, 551, 552), (542, 540, 548, 550), (556, 557, 559, 558), (558, 559, 561, 560), (560, 561, 563, 562), (562, 563, 565, 564), (564, 565, 567, 566), (566, 567, 569, 568), (568, 569, 571, 570), (570, 571, 557, 556), (559, 557, 571, 569, 567, 565, 563, 561), (573, 575, 574, 572), (579, 577, 581, 583), (572, 574, 578, 576), (574, 575, 579, 578), (575, 573, 577, 579), (573, 572, 576, 577), (583, 581, 585, 587), (577, 576, 580, 581), (576, 578, 582, 580), (578, 579, 583, 582), (584, 586, 590, 588), (581, 580, 584, 585), (580, 582, 586, 584), (582, 583, 587, 586), (591, 589, 593, 595), (586, 587, 591, 590), (587, 585, 589, 591), (585, 584, 588, 589), (593, 592, 596, 597), (589, 588, 592, 593), (588, 590, 594, 592), (590, 591, 595, 594), (596, 598, 602, 600), (592, 594, 598, 596), (594, 595, 599, 598), (595, 593, 597, 599), (603, 601, 605, 607), (598, 599, 603, 602), (599, 597, 601, 603), (597, 596, 600, 601), (604, 606, 610, 608), (601, 600, 604, 605), (600, 602, 606, 604), (602, 603, 607, 606), (610, 611, 615, 614), (606, 607, 611, 610), (607, 605, 609, 611), (605, 604, 608, 609), (615, 613, 617, 619), (611, 609, 613, 615), (609, 608, 612, 613), (608, 610, 614, 612), (616, 618, 622, 620), (613, 612, 616, 617), (612, 614, 618, 616), (614, 615, 619, 618), (621, 620, 622, 623), (618, 619, 623, 622), (619, 617, 621, 623), (617, 616, 620, 621), (780, 624, 625, 781), (781, 625, 626, 782), (782, 626, 627, 783), (626, 625, 630, 632), (630, 631, 697, 696), (629, 628, 634, 635), (625, 624, 631, 630), (627, 626, 632, 633), (624, 629, 635, 631), (628, 627, 633, 634), (631, 635, 701, 697), (634, 633, 699, 700), (632, 630, 696, 698), (635, 634, 700, 701), (633, 632, 698, 699), (783, 627, 636, 784), (784, 636, 637, 785), (785, 637, 638, 786), (637, 636, 640, 642), (640, 641, 713, 712), (628, 639, 644, 645), (636, 627, 641, 640), (638, 637, 642, 643), (627, 628, 645, 641), (639, 638, 643, 644), (641, 645, 717, 713), (644, 643, 715, 716), (642, 640, 712, 714), (645, 644, 716, 717), (643, 642, 714, 715), (786, 638, 646, 787), (787, 646, 647, 788), (788, 647, 648, 789), (647, 646, 650, 652), (650, 651, 729, 728), (639, 649, 654, 655), (646, 638, 651, 650), (648, 647, 652, 653), (638, 639, 655, 651), (649, 648, 653, 654), (651, 655, 733, 729), (654, 653, 731, 732), (652, 650, 728, 730), (655, 654, 732, 733), (653, 652, 730, 731), (789, 648, 656, 790), (790, 656, 657, 791), (791, 657, 658, 792), (657, 656, 660, 662), (660, 661, 745, 744), (649, 659, 664, 665), (656, 648, 661, 660), (658, 657, 662, 663), (648, 649, 665, 661), (659, 658, 663, 664), (661, 665, 749, 745), (664, 663, 747, 748), (662, 660, 744, 746), (665, 664, 748, 749), (663, 662, 746, 747), (792, 658, 666, 793), (793, 666, 667, 794), (794, 667, 668, 795), (667, 666, 670, 672), (670, 671, 761, 760), (659, 669, 674, 675), (666, 658, 671, 670), (668, 667, 672, 673), (658, 659, 675, 671), (669, 668, 673, 674), (671, 675, 765, 761), (674, 673, 763, 764), (672, 670, 760, 762), (675, 674, 764, 765), (673, 672, 762, 763), (795, 668, 676, 796), (796, 676, 677, 797), (797, 677, 624, 780), (677, 676, 678, 680), (629, 669, 659, 649, 639, 628), (678, 679, 775, 774), (669, 629, 682, 683), (676, 668, 679, 678), (624, 677, 680, 681), (668, 669, 683, 679), (629, 624, 681, 682), (679, 683, 779, 775), (682, 681, 777, 778), (680, 678, 774, 776), (683, 682, 778, 779), (681, 680, 776, 777), (686, 692, 690, 685), (690, 696, 697, 691), (689, 695, 694, 688), (685, 690, 691, 684), (687, 693, 692, 686), (684, 691, 695, 689), (688, 694, 693, 687), (691, 697, 701, 695), (694, 700, 699, 693), (692, 698, 696, 690), (695, 701, 700, 694), (693, 699, 698, 692), (703, 708, 706, 702), (706, 712, 713, 707), (688, 711, 710, 705), (702, 706, 707, 687), (704, 709, 708, 703), (687, 707, 711, 688), (705, 710, 709, 704), (707, 713, 717, 711), (710, 716, 715, 709), (708, 714, 712, 706), (711, 717, 716, 710), (709, 715, 714, 708), (719, 724, 722, 718), (722, 728, 729, 723), (705, 727, 726, 721), (718, 722, 723, 704), (720, 725, 724, 719), (704, 723, 727, 705), (721, 726, 725, 720), (723, 729, 733, 727), (726, 732, 731, 725), (724, 730, 728, 722), (727, 733, 732, 726), (725, 731, 730, 724), (735, 740, 738, 734), (738, 744, 745, 739), (721, 743, 742, 737), (734, 738, 739, 720), (736, 741, 740, 735), (720, 739, 743, 721), (737, 742, 741, 736), (739, 745, 749, 743), (742, 748, 747, 741), (740, 746, 744, 738), (743, 749, 748, 742), (741, 747, 746, 740), (751, 756, 754, 750), (754, 760, 761, 755), (737, 759, 758, 753), (750, 754, 755, 736), (752, 757, 756, 751), (736, 755, 759, 737), (753, 758, 757, 752), (755, 761, 765, 759), (758, 764, 763, 757), (756, 762, 760, 754), (759, 765, 764, 758), (757, 763, 762, 756), (703, 785, 787, 718), (767, 770, 768, 766), (689, 688, 705, 721, 737, 753), (768, 774, 775, 769), (753, 773, 772, 689), (766, 768, 769, 752), (684, 771, 770, 767), (752, 769, 773, 753), (689, 772, 771, 684), (769, 775, 779, 773), (772, 778, 777, 771), (770, 776, 774, 768), (773, 779, 778, 772), (771, 777, 776, 770), (787, 785, 786), (789, 790, 788), (792, 793, 791), (795, 796, 794), (781, 797, 780), (784, 782, 783), (718, 704, 703), (720, 719, 734), (736, 735, 750), (752, 751, 766), (685, 684, 767), (702, 687, 686), (787, 788, 719, 718), (790, 734, 719, 788), (790, 791, 735, 734), (793, 750, 735, 791), (793, 794, 751, 750), (796, 766, 751, 794), (796, 797, 767, 766), (797, 781, 685, 767), (781, 782, 686, 685), (784, 702, 686, 782), (784, 785, 703, 702)])
me_cube_057.polygons.foreach_set('material_index', [0, 0, 0, 0, 0, 0, 0, 0, 0, 0, 0, 0, 0, 0, 0, 0, 0, 0, 0, 0, 0, 0, 0, 0, 0, 0, 0, 0, 0, 0, 0, 0, 0, 0, 0, 0, 0, 0, 0, 0, 0, 0, 0, 0, 0, 0, 0, 0, 0, 0, 0, 0, 0, 0, 0, 0, 0, 0, 0, 0, 0, 0, 0, 0, 0, 0, 0, 0, 0, 0, 0, 0, 0, 0, 0, 0, 0, 0, 0, 0, 0, 0, 0, 0, 0, 0, 0, 0, 0, 0, 0, 0, 0, 0, 0, 0, 0, 0, 0, 0, 0, 0, 0, 0, 0, 0, 0, 0, 0, 0, 0, 0, 0, 0, 0, 0, 0, 0, 0, 0, 0, 0, 0, 0, 0, 0, 0, 0, 0, 0, 0, 0, 0, 0, 0, 0, 2, 2, 2, 2, 2, 2, 2, 2, 2, 2, 2, 2, 2, 2, 2, 2, 2, 2, 2, 2, 2, 2, 2, 2, 2, 2, 2, 2, 2, 2, 2, 2, 2, 2, 2, 2, 2, 2, 2, 2, 2, 2, 2, 2, 2, 2, 2, 2, 2, 2, 2, 2, 2, 2, 2, 2, 2, 2, 2, 2, 2, 2, 2, 2, 2, 2, 2, 2, 2, 2, 2, 2, 2, 2, 2, 2, 2, 3, 3, 3, 3, 3, 3, 3, 3, 3, 3, 3, 3, 3, 3, 3, 3, 3, 3, 2, 2, 2, 2, 2, 2, 2, 2, 2, 2, 2, 2, 2, 2, 2, 2, 2, 2, 2, 2, 2, 2, 2, 2, 2, 2, 2, 2, 2, 2, 2, 2, 2, 2, 2, 2, 2, 2, 2, 2, 2, 2, 1, 2, 2, 1, 1, 1, 1, 1, 1, 1, 1, 1, 1, 1, 1, 1, 1, 1, 1, 1, 2, 2, 2, 2, 2, 2, 2, 2, 2, 2, 2, 2, 2, 2, 3, 3, 3, 3, 3, 3, 3, 3, 3, 3, 3, 3, 3, 3, 3, 3, 3, 3, 3, 3, 3, 3, 3, 3, 3, 3, 3, 3, 3, 3, 3, 3, 3, 3, 3, 3, 3, 3, 3, 3, 3, 3, 3, 3, 3, 3, 3, 3, 3, 3, 3, 3, 3, 3, 3, 2, 2, 2, 2, 2, 2, 2, 2, 2, 2, 2, 2, 2, 2, 2, 2, 2, 2, 2, 2, 2, 2, 2, 2, 2, 2, 2, 2, 2, 2, 2, 2, 2, 2, 2, 2, 3, 3, 2, 2, 2, 2, 2, 2, 2, 2, 2, 2, 2, 2, 2, 2, 2, 2, 2, 2, 2, 2, 2, 2, 2, 2, 2, 2, 2, 2, 2, 2, 2, 2, 2, 2, 2, 2, 2, 2, 2, 2, 2, 2, 2, 2, 2, 2, 2, 2, 2, 2, 2, 2, 2, 2, 2, 2, 2, 2, 2, 2, 2, 2, 2, 2, 2, 2, 2, 2, 2, 2, 2, 2, 2, 2, 2, 2, 2, 2, 2, 2, 2, 2, 2, 2, 2, 2, 2, 2, 2, 2, 2, 2, 2, 2, 2, 2, 2, 2, 2, 2, 2, 2, 2, 1, 1, 1, 1, 1, 1, 1, 1, 1, 1, 1, 1, 1, 1, 1, 1, 1, 1, 1, 1, 1, 1, 1, 1, 1, 1, 1, 1, 1, 1, 1, 1, 1, 1, 1, 1, 1, 1, 1, 1, 1, 1, 1, 1, 1, 1, 1, 1, 1, 1, 1, 1, 1, 1, 1, 1, 1, 1, 1, 1, 1, 1, 1, 1, 1, 1, 1, 1, 1, 1, 1, 1, 1, 1, 1, 1, 1, 1, 1, 1, 1, 1, 1, 1, 1, 1, 1, 1, 1, 1, 1, 1, 1, 1, 1, 1, 1, 1, 1, 1, 1, 1, 1, 1, 1, 1, 1, 1, 1, 1, 1, 1, 1, 1, 1, 1, 1, 1, 1, 1, 1, 1, 1, 1, 1, 1, 1, 1, 1, 1, 1, 1, 1, 1, 1, 1, 1, 1, 1, 1, 1, 1, 1, 1, 1, 1, 1, 1, 1, 1, 1, 1, 1, 1, 1, 1, 1, 1, 1, 1, 1, 1, 1, 1, 1, 1, 1, 1, 1, 1, 1, 1, 1, 1, 1, 1, 1, 1, 1, 1, 1, 1, 1, 1, 1, 1, 1, 1])
me_cube_057.materials.append(mat_darkwood)
me_cube_057.materials.append(mat_lightmetal)
me_cube_057.materials.append(mat_metal)
me_cube_057.materials.append(mat_grey)
me_cube_057.use_remesh_preserve_volume = False
me_cube_057.use_remesh_preserve_attributes = False
me_cube_057.use_mirror_vertex_groups = False
me_cube_057.update()

# ---- objects
ob_revolver_3 = bpy.data.objects.new('Revolver_3', me_cube_057)

# ---- transforms, parenting, visibility, modifiers, constraints
ob_revolver_3.location = (0.0, 0.0, 0.0)
ob_revolver_3.scale = (0.1781, 0.1781, 0.1781)
ob_revolver_3.lineart.crease_threshold = 0.0

# ---- collection membership
col_collection_1.objects.link(ob_revolver_3)

# ---- scene / render settings (as saved in the file)
scene.frame_start = 1; scene.frame_end = 250; scene.frame_set(0)
scene.render.engine = 'CYCLES'
scene.render.resolution_x = 1000
scene.render.resolution_y = 1000
scene.render.dither_intensity = 0.0
scene.cycles.samples = 200
scene.cycles.sampling_pattern = 'TABULATED_SOBOL'
scene.cycles.light_sampling_threshold = 0.0
scene.cycles.use_adaptive_sampling = False
scene.cycles.use_light_tree = False
scene.cycles.caustics_reflective = False
scene.cycles.caustics_refractive = False
scene.cycles.blur_glossy = 0.0
scene.cycles.max_bounces = 2
scene.cycles.pixel_filter_type = 'GAUSSIAN'
scene.cycles.sample_clamp_indirect = 0.0
scene.view_settings.view_transform = 'Standard'
bpy.context.view_layer.update()

# ---- added for rendering (the .blend has no active camera): camera
cam_auto = bpy.data.cameras.new('AutoCamera')
cam_auto.lens = 50.0
cam_auto.sensor_width = 36.0
cam_auto.clip_end = 1000.0
ob_auto_camera = bpy.data.objects.new('AutoCamera', cam_auto)
scene.collection.objects.link(ob_auto_camera)
ob_auto_camera.location = (2.84662, -2.48066, 1.80991)
ob_auto_camera.rotation_euler = (1.09748, -7.21219e-08, 0.694738)
scene.camera = ob_auto_camera
bpy.context.view_layer.update()
